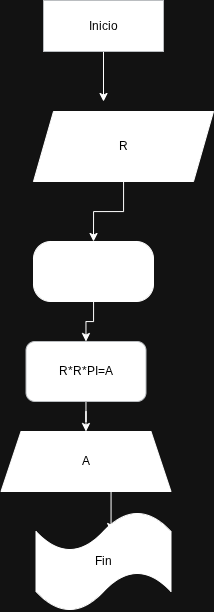

The diagram above was exported from draw.io. Its source (the exported page's mxGraphModel, read from the mxfile embedded in the PNG):
<mxGraphModel dx="1147" dy="639" grid="1" gridSize="10" guides="1" tooltips="1" connect="1" arrows="1" fold="1" page="1" pageScale="1" pageWidth="827" pageHeight="1169" background="#FFFFFF" math="0" shadow="0">
  <root>
    <mxCell id="0" />
    <mxCell id="1" parent="0" />
    <mxCell id="Hb72gFUAbhQrRCewJGNE-4" edge="1" parent="1" source="Hb72gFUAbhQrRCewJGNE-1" style="edgeStyle=orthogonalEdgeStyle;rounded=0;orthogonalLoop=1;jettySize=auto;html=1;">
      <mxGeometry relative="1" as="geometry">
        <mxPoint x="410" y="200" as="targetPoint" />
      </mxGeometry>
    </mxCell>
    <mxCell id="Hb72gFUAbhQrRCewJGNE-1" parent="1" style="rounded=0;whiteSpace=wrap;html=1;fillColor=light-dark(#FFFFFF,#FFFFFF);strokeColor=#36393d;fontColor=light-dark(#000000,#000000);" value="Inicio" vertex="1">
      <mxGeometry height="51" width="120" x="350" y="99" as="geometry" />
    </mxCell>
    <mxCell id="Hb72gFUAbhQrRCewJGNE-8" edge="1" parent="1" source="Hb72gFUAbhQrRCewJGNE-6" style="edgeStyle=orthogonalEdgeStyle;rounded=0;orthogonalLoop=1;jettySize=auto;html=1;">
      <mxGeometry relative="1" as="geometry">
        <mxPoint x="400" y="340" as="targetPoint" />
      </mxGeometry>
    </mxCell>
    <mxCell id="Hb72gFUAbhQrRCewJGNE-6" parent="1" style="shape=parallelogram;perimeter=parallelogramPerimeter;whiteSpace=wrap;html=1;fixedSize=1;fillColor=light-dark(#FFFFFF,#FFFFFF);fontColor=light-dark(#000000,#000000);" value="&lt;font&gt;R&lt;/font&gt;" vertex="1">
      <mxGeometry height="70" width="180" x="340" y="210" as="geometry" />
    </mxCell>
    <mxCell id="Hb72gFUAbhQrRCewJGNE-11" edge="1" parent="1" source="Hb72gFUAbhQrRCewJGNE-10" style="edgeStyle=orthogonalEdgeStyle;rounded=0;orthogonalLoop=1;jettySize=auto;html=1;" target="Hb72gFUAbhQrRCewJGNE-12">
      <mxGeometry relative="1" as="geometry">
        <mxPoint x="440" y="460" as="targetPoint" />
      </mxGeometry>
    </mxCell>
    <mxCell id="Hb72gFUAbhQrRCewJGNE-10" parent="1" style="rounded=1;whiteSpace=wrap;html=1;fillColor=light-dark(#FFFFFF,#FFFFFF);fillStyle=solid;strokeColor=#36393d;gradientColor=none;fontColor=light-dark(#000000,#000000);" value="R*R*PI=A" vertex="1">
      <mxGeometry height="60" width="120" x="332.5" y="440" as="geometry" />
    </mxCell>
    <mxCell id="9JpCEJKr2X9X7xtovlp_-5" edge="1" parent="1" source="Hb72gFUAbhQrRCewJGNE-12" style="edgeStyle=orthogonalEdgeStyle;rounded=0;orthogonalLoop=1;jettySize=auto;html=1;entryX=0.556;entryY=0.2;entryDx=0;entryDy=0;entryPerimeter=0;" target="9JpCEJKr2X9X7xtovlp_-2" value="">
      <mxGeometry relative="1" as="geometry">
        <Array as="points">
          <mxPoint x="403" y="585" />
          <mxPoint x="410" y="585" />
        </Array>
        <mxPoint x="395" y="584.5" as="targetPoint" />
      </mxGeometry>
    </mxCell>
    <mxCell id="Hb72gFUAbhQrRCewJGNE-12" parent="1" style="shape=trapezoid;perimeter=trapezoidPerimeter;whiteSpace=wrap;html=1;fixedSize=1;fillColor=light-dark(#FFFFFF,#FFFFFF);fontColor=light-dark(#000000,#000000);" value="A" vertex="1">
      <mxGeometry height="60" width="170" x="307.5" y="530" as="geometry" />
    </mxCell>
    <mxCell id="9JpCEJKr2X9X7xtovlp_-2" parent="1" style="shape=tape;whiteSpace=wrap;html=1;fillColor=light-dark(#FFFFFF,#FFFFFF);fontColor=light-dark(#000000,#000000);" value="Fin" vertex="1">
      <mxGeometry height="100" width="135" x="342.5" y="610" as="geometry" />
    </mxCell>
    <mxCell id="wOdcwWpq9g_PEaeo6Oya-2" edge="1" parent="1" source="KVdqZJyOIH-GIaxfDAOK-1" style="edgeStyle=orthogonalEdgeStyle;rounded=0;orthogonalLoop=1;jettySize=auto;html=1;" target="Hb72gFUAbhQrRCewJGNE-10" value="">
      <mxGeometry relative="1" as="geometry" />
    </mxCell>
    <mxCell id="KVdqZJyOIH-GIaxfDAOK-1" parent="1" style="rounded=1;whiteSpace=wrap;html=1;fillColor=light-dark(#FFFFFF,#FFFFFF);arcSize=29;fontColor=light-dark(#000000,#000000);" value="" vertex="1">
      <mxGeometry height="60" width="120" x="340" y="340" as="geometry" />
    </mxCell>
  </root>
</mxGraphModel>